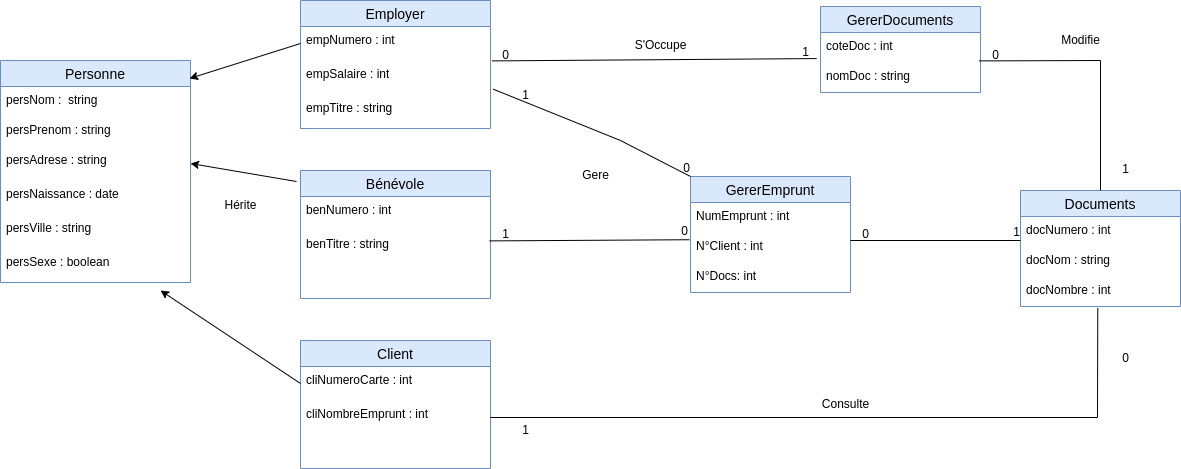

The diagram above was exported from draw.io. Its source (the exported page's mxGraphModel, read from the mxfile embedded in the PNG):
<mxGraphModel dx="1605" dy="949" grid="1" gridSize="10" guides="1" tooltips="1" connect="1" arrows="1" fold="1" page="1" pageScale="1" pageWidth="827" pageHeight="1169" math="0" shadow="0">
  <root>
    <mxCell id="0" />
    <mxCell id="1" parent="0" />
    <mxCell id="krs5IePHB4nniRXi_rnC-1" value="Personne" style="swimlane;fontStyle=0;childLayout=stackLayout;horizontal=1;startSize=26;horizontalStack=0;resizeParent=1;resizeParentMax=0;resizeLast=0;collapsible=1;marginBottom=0;align=center;fontSize=14;movable=1;resizable=1;rotatable=1;deletable=1;editable=1;locked=0;connectable=1;fillColor=#dae8fc;strokeColor=#6c8ebf;" vertex="1" parent="1">
      <mxGeometry x="60" y="80" width="190" height="222" as="geometry">
        <mxRectangle x="290" y="80" width="100" height="30" as="alternateBounds" />
      </mxGeometry>
    </mxCell>
    <mxCell id="krs5IePHB4nniRXi_rnC-2" value="persNom :&amp;nbsp; string" style="text;strokeColor=none;fillColor=none;spacingLeft=4;spacingRight=4;overflow=hidden;rotatable=0;points=[[0,0.5],[1,0.5]];portConstraint=eastwest;fontSize=12;whiteSpace=wrap;html=1;" vertex="1" parent="krs5IePHB4nniRXi_rnC-1">
      <mxGeometry y="26" width="190" height="30" as="geometry" />
    </mxCell>
    <mxCell id="krs5IePHB4nniRXi_rnC-3" value="persPrenom : string" style="text;strokeColor=none;fillColor=none;spacingLeft=4;spacingRight=4;overflow=hidden;rotatable=0;points=[[0,0.5],[1,0.5]];portConstraint=eastwest;fontSize=12;whiteSpace=wrap;html=1;" vertex="1" parent="krs5IePHB4nniRXi_rnC-1">
      <mxGeometry y="56" width="190" height="30" as="geometry" />
    </mxCell>
    <mxCell id="krs5IePHB4nniRXi_rnC-4" value="persAdrese : string" style="text;strokeColor=none;fillColor=none;spacingLeft=4;spacingRight=4;overflow=hidden;rotatable=0;points=[[0,0.5],[1,0.5]];portConstraint=eastwest;fontSize=12;whiteSpace=wrap;html=1;" vertex="1" parent="krs5IePHB4nniRXi_rnC-1">
      <mxGeometry y="86" width="190" height="34" as="geometry" />
    </mxCell>
    <mxCell id="krs5IePHB4nniRXi_rnC-9" value="persNaissance : date" style="text;strokeColor=none;fillColor=none;spacingLeft=4;spacingRight=4;overflow=hidden;rotatable=0;points=[[0,0.5],[1,0.5]];portConstraint=eastwest;fontSize=12;whiteSpace=wrap;html=1;" vertex="1" parent="krs5IePHB4nniRXi_rnC-1">
      <mxGeometry y="120" width="190" height="34" as="geometry" />
    </mxCell>
    <mxCell id="krs5IePHB4nniRXi_rnC-10" value="persVille : string" style="text;strokeColor=none;fillColor=none;spacingLeft=4;spacingRight=4;overflow=hidden;rotatable=0;points=[[0,0.5],[1,0.5]];portConstraint=eastwest;fontSize=12;whiteSpace=wrap;html=1;" vertex="1" parent="krs5IePHB4nniRXi_rnC-1">
      <mxGeometry y="154" width="190" height="34" as="geometry" />
    </mxCell>
    <mxCell id="krs5IePHB4nniRXi_rnC-11" value="persSexe : boolean" style="text;strokeColor=none;fillColor=none;spacingLeft=4;spacingRight=4;overflow=hidden;rotatable=0;points=[[0,0.5],[1,0.5]];portConstraint=eastwest;fontSize=12;whiteSpace=wrap;html=1;" vertex="1" parent="krs5IePHB4nniRXi_rnC-1">
      <mxGeometry y="188" width="190" height="34" as="geometry" />
    </mxCell>
    <mxCell id="krs5IePHB4nniRXi_rnC-12" value="Employer" style="swimlane;fontStyle=0;childLayout=stackLayout;horizontal=1;startSize=26;horizontalStack=0;resizeParent=1;resizeParentMax=0;resizeLast=0;collapsible=1;marginBottom=0;align=center;fontSize=14;movable=1;resizable=1;rotatable=1;deletable=1;editable=1;locked=0;connectable=1;fillColor=#dae8fc;strokeColor=#6c8ebf;" vertex="1" parent="1">
      <mxGeometry x="360" y="20" width="190" height="128" as="geometry">
        <mxRectangle x="290" y="80" width="100" height="30" as="alternateBounds" />
      </mxGeometry>
    </mxCell>
    <mxCell id="krs5IePHB4nniRXi_rnC-17" value="empNumero : int" style="text;strokeColor=none;fillColor=none;spacingLeft=4;spacingRight=4;overflow=hidden;rotatable=0;points=[[0,0.5],[1,0.5]];portConstraint=eastwest;fontSize=12;whiteSpace=wrap;html=1;" vertex="1" parent="krs5IePHB4nniRXi_rnC-12">
      <mxGeometry y="26" width="190" height="34" as="geometry" />
    </mxCell>
    <mxCell id="krs5IePHB4nniRXi_rnC-19" value="empSalaire : int" style="text;strokeColor=none;fillColor=none;spacingLeft=4;spacingRight=4;overflow=hidden;rotatable=0;points=[[0,0.5],[1,0.5]];portConstraint=eastwest;fontSize=12;whiteSpace=wrap;html=1;" vertex="1" parent="krs5IePHB4nniRXi_rnC-12">
      <mxGeometry y="60" width="190" height="34" as="geometry" />
    </mxCell>
    <mxCell id="krs5IePHB4nniRXi_rnC-20" value="empTitre : string" style="text;strokeColor=none;fillColor=none;spacingLeft=4;spacingRight=4;overflow=hidden;rotatable=0;points=[[0,0.5],[1,0.5]];portConstraint=eastwest;fontSize=12;whiteSpace=wrap;html=1;" vertex="1" parent="krs5IePHB4nniRXi_rnC-12">
      <mxGeometry y="94" width="190" height="34" as="geometry" />
    </mxCell>
    <mxCell id="krs5IePHB4nniRXi_rnC-21" value="Bénévole" style="swimlane;fontStyle=0;childLayout=stackLayout;horizontal=1;startSize=26;horizontalStack=0;resizeParent=1;resizeParentMax=0;resizeLast=0;collapsible=1;marginBottom=0;align=center;fontSize=14;movable=1;resizable=1;rotatable=1;deletable=1;editable=1;locked=0;connectable=1;fillColor=#dae8fc;strokeColor=#6c8ebf;" vertex="1" parent="1">
      <mxGeometry x="360" y="190" width="190" height="128" as="geometry">
        <mxRectangle x="290" y="80" width="100" height="30" as="alternateBounds" />
      </mxGeometry>
    </mxCell>
    <mxCell id="krs5IePHB4nniRXi_rnC-22" value="benNumero : int" style="text;strokeColor=none;fillColor=none;spacingLeft=4;spacingRight=4;overflow=hidden;rotatable=0;points=[[0,0.5],[1,0.5]];portConstraint=eastwest;fontSize=12;whiteSpace=wrap;html=1;" vertex="1" parent="krs5IePHB4nniRXi_rnC-21">
      <mxGeometry y="26" width="190" height="34" as="geometry" />
    </mxCell>
    <mxCell id="krs5IePHB4nniRXi_rnC-24" value="benTitre : string" style="text;strokeColor=none;fillColor=none;spacingLeft=4;spacingRight=4;overflow=hidden;rotatable=0;points=[[0,0.5],[1,0.5]];portConstraint=eastwest;fontSize=12;whiteSpace=wrap;html=1;" vertex="1" parent="krs5IePHB4nniRXi_rnC-21">
      <mxGeometry y="60" width="190" height="34" as="geometry" />
    </mxCell>
    <mxCell id="krs5IePHB4nniRXi_rnC-25" style="text;strokeColor=none;fillColor=none;spacingLeft=4;spacingRight=4;overflow=hidden;rotatable=0;points=[[0,0.5],[1,0.5]];portConstraint=eastwest;fontSize=12;whiteSpace=wrap;html=1;" vertex="1" parent="krs5IePHB4nniRXi_rnC-21">
      <mxGeometry y="94" width="190" height="34" as="geometry" />
    </mxCell>
    <mxCell id="krs5IePHB4nniRXi_rnC-26" value="Client" style="swimlane;fontStyle=0;childLayout=stackLayout;horizontal=1;startSize=26;horizontalStack=0;resizeParent=1;resizeParentMax=0;resizeLast=0;collapsible=1;marginBottom=0;align=center;fontSize=14;movable=1;resizable=1;rotatable=1;deletable=1;editable=1;locked=0;connectable=1;fillColor=#dae8fc;strokeColor=#6c8ebf;" vertex="1" parent="1">
      <mxGeometry x="360" y="360" width="190" height="128" as="geometry">
        <mxRectangle x="290" y="80" width="100" height="30" as="alternateBounds" />
      </mxGeometry>
    </mxCell>
    <mxCell id="krs5IePHB4nniRXi_rnC-27" value="cliNumeroCarte : int" style="text;strokeColor=none;fillColor=none;spacingLeft=4;spacingRight=4;overflow=hidden;rotatable=0;points=[[0,0.5],[1,0.5]];portConstraint=eastwest;fontSize=12;whiteSpace=wrap;html=1;" vertex="1" parent="krs5IePHB4nniRXi_rnC-26">
      <mxGeometry y="26" width="190" height="34" as="geometry" />
    </mxCell>
    <mxCell id="krs5IePHB4nniRXi_rnC-28" value="cliNombreEmprunt : int" style="text;strokeColor=none;fillColor=none;spacingLeft=4;spacingRight=4;overflow=hidden;rotatable=0;points=[[0,0.5],[1,0.5]];portConstraint=eastwest;fontSize=12;whiteSpace=wrap;html=1;" vertex="1" parent="krs5IePHB4nniRXi_rnC-26">
      <mxGeometry y="60" width="190" height="34" as="geometry" />
    </mxCell>
    <mxCell id="krs5IePHB4nniRXi_rnC-29" style="text;strokeColor=none;fillColor=none;spacingLeft=4;spacingRight=4;overflow=hidden;rotatable=0;points=[[0,0.5],[1,0.5]];portConstraint=eastwest;fontSize=12;whiteSpace=wrap;html=1;" vertex="1" parent="krs5IePHB4nniRXi_rnC-26">
      <mxGeometry y="94" width="190" height="34" as="geometry" />
    </mxCell>
    <mxCell id="krs5IePHB4nniRXi_rnC-33" value="" style="endArrow=classic;html=1;rounded=0;entryX=0.995;entryY=0.081;entryDx=0;entryDy=0;entryPerimeter=0;exitX=0;exitY=0.5;exitDx=0;exitDy=0;" edge="1" parent="1" source="krs5IePHB4nniRXi_rnC-17" target="krs5IePHB4nniRXi_rnC-1">
      <mxGeometry width="50" height="50" relative="1" as="geometry">
        <mxPoint x="120" y="450" as="sourcePoint" />
        <mxPoint x="170" y="400" as="targetPoint" />
      </mxGeometry>
    </mxCell>
    <mxCell id="krs5IePHB4nniRXi_rnC-34" value="" style="endArrow=classic;html=1;rounded=0;entryX=0.842;entryY=1.235;entryDx=0;entryDy=0;entryPerimeter=0;exitX=0;exitY=0.5;exitDx=0;exitDy=0;" edge="1" parent="1" source="krs5IePHB4nniRXi_rnC-27" target="krs5IePHB4nniRXi_rnC-11">
      <mxGeometry width="50" height="50" relative="1" as="geometry">
        <mxPoint x="562.5" y="472" as="sourcePoint" />
        <mxPoint x="707.5" y="302" as="targetPoint" />
      </mxGeometry>
    </mxCell>
    <mxCell id="krs5IePHB4nniRXi_rnC-35" value="" style="endArrow=classic;html=1;rounded=0;entryX=1;entryY=0.5;entryDx=0;entryDy=0;exitX=-0.021;exitY=0.086;exitDx=0;exitDy=0;exitPerimeter=0;" edge="1" parent="1" source="krs5IePHB4nniRXi_rnC-21" target="krs5IePHB4nniRXi_rnC-4">
      <mxGeometry width="50" height="50" relative="1" as="geometry">
        <mxPoint x="270" y="472" as="sourcePoint" />
        <mxPoint x="415" y="302" as="targetPoint" />
      </mxGeometry>
    </mxCell>
    <mxCell id="krs5IePHB4nniRXi_rnC-38" value="GererDocuments" style="swimlane;fontStyle=0;childLayout=stackLayout;horizontal=1;startSize=26;horizontalStack=0;resizeParent=1;resizeParentMax=0;resizeLast=0;collapsible=1;marginBottom=0;align=center;fontSize=14;fillColor=#dae8fc;strokeColor=#6c8ebf;" vertex="1" parent="1">
      <mxGeometry x="880" y="26" width="160" height="86" as="geometry" />
    </mxCell>
    <mxCell id="krs5IePHB4nniRXi_rnC-39" value="coteDoc : int&amp;nbsp;" style="text;strokeColor=none;fillColor=none;spacingLeft=4;spacingRight=4;overflow=hidden;rotatable=0;points=[[0,0.5],[1,0.5]];portConstraint=eastwest;fontSize=12;whiteSpace=wrap;html=1;" vertex="1" parent="krs5IePHB4nniRXi_rnC-38">
      <mxGeometry y="26" width="160" height="30" as="geometry" />
    </mxCell>
    <mxCell id="krs5IePHB4nniRXi_rnC-40" value="nomDoc : string" style="text;strokeColor=none;fillColor=none;spacingLeft=4;spacingRight=4;overflow=hidden;rotatable=0;points=[[0,0.5],[1,0.5]];portConstraint=eastwest;fontSize=12;whiteSpace=wrap;html=1;" vertex="1" parent="krs5IePHB4nniRXi_rnC-38">
      <mxGeometry y="56" width="160" height="30" as="geometry" />
    </mxCell>
    <mxCell id="krs5IePHB4nniRXi_rnC-42" value="GererEmprunt" style="swimlane;fontStyle=0;childLayout=stackLayout;horizontal=1;startSize=26;horizontalStack=0;resizeParent=1;resizeParentMax=0;resizeLast=0;collapsible=1;marginBottom=0;align=center;fontSize=14;fillColor=#dae8fc;strokeColor=#6c8ebf;" vertex="1" parent="1">
      <mxGeometry x="750" y="196" width="160" height="116" as="geometry" />
    </mxCell>
    <mxCell id="krs5IePHB4nniRXi_rnC-43" value="NumEmprunt : int&amp;nbsp;" style="text;strokeColor=none;fillColor=none;spacingLeft=4;spacingRight=4;overflow=hidden;rotatable=0;points=[[0,0.5],[1,0.5]];portConstraint=eastwest;fontSize=12;whiteSpace=wrap;html=1;" vertex="1" parent="krs5IePHB4nniRXi_rnC-42">
      <mxGeometry y="26" width="160" height="30" as="geometry" />
    </mxCell>
    <mxCell id="krs5IePHB4nniRXi_rnC-44" value="N°Client : int&amp;nbsp;" style="text;strokeColor=none;fillColor=none;spacingLeft=4;spacingRight=4;overflow=hidden;rotatable=0;points=[[0,0.5],[1,0.5]];portConstraint=eastwest;fontSize=12;whiteSpace=wrap;html=1;" vertex="1" parent="krs5IePHB4nniRXi_rnC-42">
      <mxGeometry y="56" width="160" height="30" as="geometry" />
    </mxCell>
    <mxCell id="krs5IePHB4nniRXi_rnC-45" value="N°Docs: int" style="text;strokeColor=none;fillColor=none;spacingLeft=4;spacingRight=4;overflow=hidden;rotatable=0;points=[[0,0.5],[1,0.5]];portConstraint=eastwest;fontSize=12;whiteSpace=wrap;html=1;" vertex="1" parent="krs5IePHB4nniRXi_rnC-42">
      <mxGeometry y="86" width="160" height="30" as="geometry" />
    </mxCell>
    <mxCell id="krs5IePHB4nniRXi_rnC-46" value="Documents" style="swimlane;fontStyle=0;childLayout=stackLayout;horizontal=1;startSize=26;horizontalStack=0;resizeParent=1;resizeParentMax=0;resizeLast=0;collapsible=1;marginBottom=0;align=center;fontSize=14;fillColor=#dae8fc;strokeColor=#6c8ebf;" vertex="1" parent="1">
      <mxGeometry x="1080" y="210" width="160" height="116" as="geometry" />
    </mxCell>
    <mxCell id="krs5IePHB4nniRXi_rnC-47" value="docNumero : int" style="text;strokeColor=none;fillColor=none;spacingLeft=4;spacingRight=4;overflow=hidden;rotatable=0;points=[[0,0.5],[1,0.5]];portConstraint=eastwest;fontSize=12;whiteSpace=wrap;html=1;" vertex="1" parent="krs5IePHB4nniRXi_rnC-46">
      <mxGeometry y="26" width="160" height="30" as="geometry" />
    </mxCell>
    <mxCell id="krs5IePHB4nniRXi_rnC-48" value="docNom : string" style="text;strokeColor=none;fillColor=none;spacingLeft=4;spacingRight=4;overflow=hidden;rotatable=0;points=[[0,0.5],[1,0.5]];portConstraint=eastwest;fontSize=12;whiteSpace=wrap;html=1;" vertex="1" parent="krs5IePHB4nniRXi_rnC-46">
      <mxGeometry y="56" width="160" height="30" as="geometry" />
    </mxCell>
    <mxCell id="krs5IePHB4nniRXi_rnC-49" value="docNombre : int" style="text;strokeColor=none;fillColor=none;spacingLeft=4;spacingRight=4;overflow=hidden;rotatable=0;points=[[0,0.5],[1,0.5]];portConstraint=eastwest;fontSize=12;whiteSpace=wrap;html=1;" vertex="1" parent="krs5IePHB4nniRXi_rnC-46">
      <mxGeometry y="86" width="160" height="30" as="geometry" />
    </mxCell>
    <mxCell id="krs5IePHB4nniRXi_rnC-50" value="" style="endArrow=none;html=1;rounded=0;exitX=1;exitY=0.5;exitDx=0;exitDy=0;entryX=0.483;entryY=1.049;entryDx=0;entryDy=0;entryPerimeter=0;" edge="1" parent="1" source="krs5IePHB4nniRXi_rnC-28" target="krs5IePHB4nniRXi_rnC-49">
      <mxGeometry relative="1" as="geometry">
        <mxPoint x="560" y="450" as="sourcePoint" />
        <mxPoint x="1200" y="440" as="targetPoint" />
        <Array as="points">
          <mxPoint x="1157" y="437" />
        </Array>
      </mxGeometry>
    </mxCell>
    <mxCell id="krs5IePHB4nniRXi_rnC-51" value="0" style="resizable=0;html=1;whiteSpace=wrap;align=right;verticalAlign=bottom;" connectable="0" vertex="1" parent="krs5IePHB4nniRXi_rnC-50">
      <mxGeometry x="1" relative="1" as="geometry">
        <mxPoint x="33" y="58" as="offset" />
      </mxGeometry>
    </mxCell>
    <mxCell id="krs5IePHB4nniRXi_rnC-52" value="1" style="text;html=1;align=center;verticalAlign=middle;resizable=0;points=[];autosize=1;strokeColor=none;fillColor=none;" vertex="1" parent="1">
      <mxGeometry x="570" y="435" width="30" height="30" as="geometry" />
    </mxCell>
    <mxCell id="krs5IePHB4nniRXi_rnC-53" value="" style="endArrow=none;html=1;rounded=0;exitX=1.008;exitY=0.012;exitDx=0;exitDy=0;exitPerimeter=0;entryX=-0.024;entryY=0.869;entryDx=0;entryDy=0;entryPerimeter=0;" edge="1" parent="1" source="krs5IePHB4nniRXi_rnC-19" target="krs5IePHB4nniRXi_rnC-39">
      <mxGeometry relative="1" as="geometry">
        <mxPoint x="630" y="83.41" as="sourcePoint" />
        <mxPoint x="790" y="83.41" as="targetPoint" />
      </mxGeometry>
    </mxCell>
    <mxCell id="krs5IePHB4nniRXi_rnC-54" value="1" style="resizable=0;html=1;whiteSpace=wrap;align=right;verticalAlign=bottom;" connectable="0" vertex="1" parent="krs5IePHB4nniRXi_rnC-53">
      <mxGeometry x="1" relative="1" as="geometry">
        <mxPoint x="-6" y="2" as="offset" />
      </mxGeometry>
    </mxCell>
    <mxCell id="krs5IePHB4nniRXi_rnC-55" value="0" style="text;html=1;align=center;verticalAlign=middle;resizable=0;points=[];autosize=1;strokeColor=none;fillColor=none;" vertex="1" parent="1">
      <mxGeometry x="550" y="60" width="30" height="30" as="geometry" />
    </mxCell>
    <mxCell id="krs5IePHB4nniRXi_rnC-56" value="" style="endArrow=none;html=1;rounded=0;exitX=0.995;exitY=0.306;exitDx=0;exitDy=0;exitPerimeter=0;entryX=-0.006;entryY=0.241;entryDx=0;entryDy=0;entryPerimeter=0;" edge="1" parent="1" source="krs5IePHB4nniRXi_rnC-24" target="krs5IePHB4nniRXi_rnC-44">
      <mxGeometry relative="1" as="geometry">
        <mxPoint x="570" y="253.41" as="sourcePoint" />
        <mxPoint x="730" y="253.41" as="targetPoint" />
      </mxGeometry>
    </mxCell>
    <mxCell id="krs5IePHB4nniRXi_rnC-57" value="0" style="resizable=0;html=1;whiteSpace=wrap;align=right;verticalAlign=bottom;" connectable="0" vertex="1" parent="krs5IePHB4nniRXi_rnC-56">
      <mxGeometry x="1" relative="1" as="geometry" />
    </mxCell>
    <mxCell id="krs5IePHB4nniRXi_rnC-58" value="" style="endArrow=none;html=1;rounded=0;" edge="1" parent="1">
      <mxGeometry relative="1" as="geometry">
        <mxPoint x="910" y="260" as="sourcePoint" />
        <mxPoint x="1080" y="260" as="targetPoint" />
      </mxGeometry>
    </mxCell>
    <mxCell id="krs5IePHB4nniRXi_rnC-59" value="1" style="resizable=0;html=1;whiteSpace=wrap;align=right;verticalAlign=bottom;" connectable="0" vertex="1" parent="krs5IePHB4nniRXi_rnC-58">
      <mxGeometry x="1" relative="1" as="geometry" />
    </mxCell>
    <mxCell id="krs5IePHB4nniRXi_rnC-60" value="1" style="text;html=1;align=center;verticalAlign=middle;resizable=0;points=[];autosize=1;strokeColor=none;fillColor=none;" vertex="1" parent="1">
      <mxGeometry x="550" y="239" width="30" height="30" as="geometry" />
    </mxCell>
    <mxCell id="krs5IePHB4nniRXi_rnC-61" value="0" style="text;html=1;align=center;verticalAlign=middle;resizable=0;points=[];autosize=1;strokeColor=none;fillColor=none;" vertex="1" parent="1">
      <mxGeometry x="910" y="239" width="30" height="30" as="geometry" />
    </mxCell>
    <mxCell id="krs5IePHB4nniRXi_rnC-63" value="" style="endArrow=none;html=1;rounded=0;exitX=0.991;exitY=-0.053;exitDx=0;exitDy=0;exitPerimeter=0;entryX=0.5;entryY=0;entryDx=0;entryDy=0;" edge="1" parent="1" source="krs5IePHB4nniRXi_rnC-40" target="krs5IePHB4nniRXi_rnC-46">
      <mxGeometry relative="1" as="geometry">
        <mxPoint x="1070" y="100" as="sourcePoint" />
        <mxPoint x="1240" y="100" as="targetPoint" />
        <Array as="points">
          <mxPoint x="1160" y="80" />
        </Array>
      </mxGeometry>
    </mxCell>
    <mxCell id="krs5IePHB4nniRXi_rnC-64" value="1" style="resizable=0;html=1;whiteSpace=wrap;align=right;verticalAlign=bottom;" connectable="0" vertex="1" parent="krs5IePHB4nniRXi_rnC-63">
      <mxGeometry x="1" relative="1" as="geometry">
        <mxPoint x="30" y="-14" as="offset" />
      </mxGeometry>
    </mxCell>
    <mxCell id="krs5IePHB4nniRXi_rnC-66" value="0" style="text;html=1;align=center;verticalAlign=middle;resizable=0;points=[];autosize=1;strokeColor=none;fillColor=none;" vertex="1" parent="1">
      <mxGeometry x="1040" y="60" width="30" height="30" as="geometry" />
    </mxCell>
    <mxCell id="krs5IePHB4nniRXi_rnC-67" value="Consulte&lt;br&gt;" style="text;html=1;align=center;verticalAlign=middle;resizable=0;points=[];autosize=1;strokeColor=none;fillColor=none;" vertex="1" parent="1">
      <mxGeometry x="870" y="409" width="70" height="30" as="geometry" />
    </mxCell>
    <mxCell id="krs5IePHB4nniRXi_rnC-68" value="" style="endArrow=none;html=1;rounded=0;exitX=1.014;exitY=-0.157;exitDx=0;exitDy=0;exitPerimeter=0;entryX=0;entryY=0;entryDx=0;entryDy=0;" edge="1" parent="1" source="krs5IePHB4nniRXi_rnC-20" target="krs5IePHB4nniRXi_rnC-42">
      <mxGeometry relative="1" as="geometry">
        <mxPoint x="559" y="270" as="sourcePoint" />
        <mxPoint x="759" y="269" as="targetPoint" />
        <Array as="points">
          <mxPoint x="680" y="160" />
        </Array>
      </mxGeometry>
    </mxCell>
    <mxCell id="krs5IePHB4nniRXi_rnC-69" value="0" style="resizable=0;html=1;whiteSpace=wrap;align=right;verticalAlign=bottom;" connectable="0" vertex="1" parent="krs5IePHB4nniRXi_rnC-68">
      <mxGeometry x="1" relative="1" as="geometry" />
    </mxCell>
    <mxCell id="krs5IePHB4nniRXi_rnC-70" value="1" style="text;html=1;align=center;verticalAlign=middle;resizable=0;points=[];autosize=1;strokeColor=none;fillColor=none;" vertex="1" parent="1">
      <mxGeometry x="570" y="100" width="30" height="30" as="geometry" />
    </mxCell>
    <mxCell id="krs5IePHB4nniRXi_rnC-71" value="Gere" style="text;html=1;align=center;verticalAlign=middle;resizable=0;points=[];autosize=1;strokeColor=none;fillColor=none;" vertex="1" parent="1">
      <mxGeometry x="630" y="180" width="50" height="30" as="geometry" />
    </mxCell>
    <mxCell id="krs5IePHB4nniRXi_rnC-72" value="S'Occupe" style="text;html=1;align=center;verticalAlign=middle;resizable=0;points=[];autosize=1;strokeColor=none;fillColor=none;" vertex="1" parent="1">
      <mxGeometry x="680" y="50" width="80" height="30" as="geometry" />
    </mxCell>
    <mxCell id="krs5IePHB4nniRXi_rnC-74" value="Modifie" style="text;html=1;align=center;verticalAlign=middle;resizable=0;points=[];autosize=1;strokeColor=none;fillColor=none;" vertex="1" parent="1">
      <mxGeometry x="1110" y="45" width="60" height="30" as="geometry" />
    </mxCell>
    <mxCell id="krs5IePHB4nniRXi_rnC-75" value="Hérite" style="text;html=1;align=center;verticalAlign=middle;resizable=0;points=[];autosize=1;strokeColor=none;fillColor=none;" vertex="1" parent="1">
      <mxGeometry x="270" y="210" width="60" height="30" as="geometry" />
    </mxCell>
  </root>
</mxGraphModel>